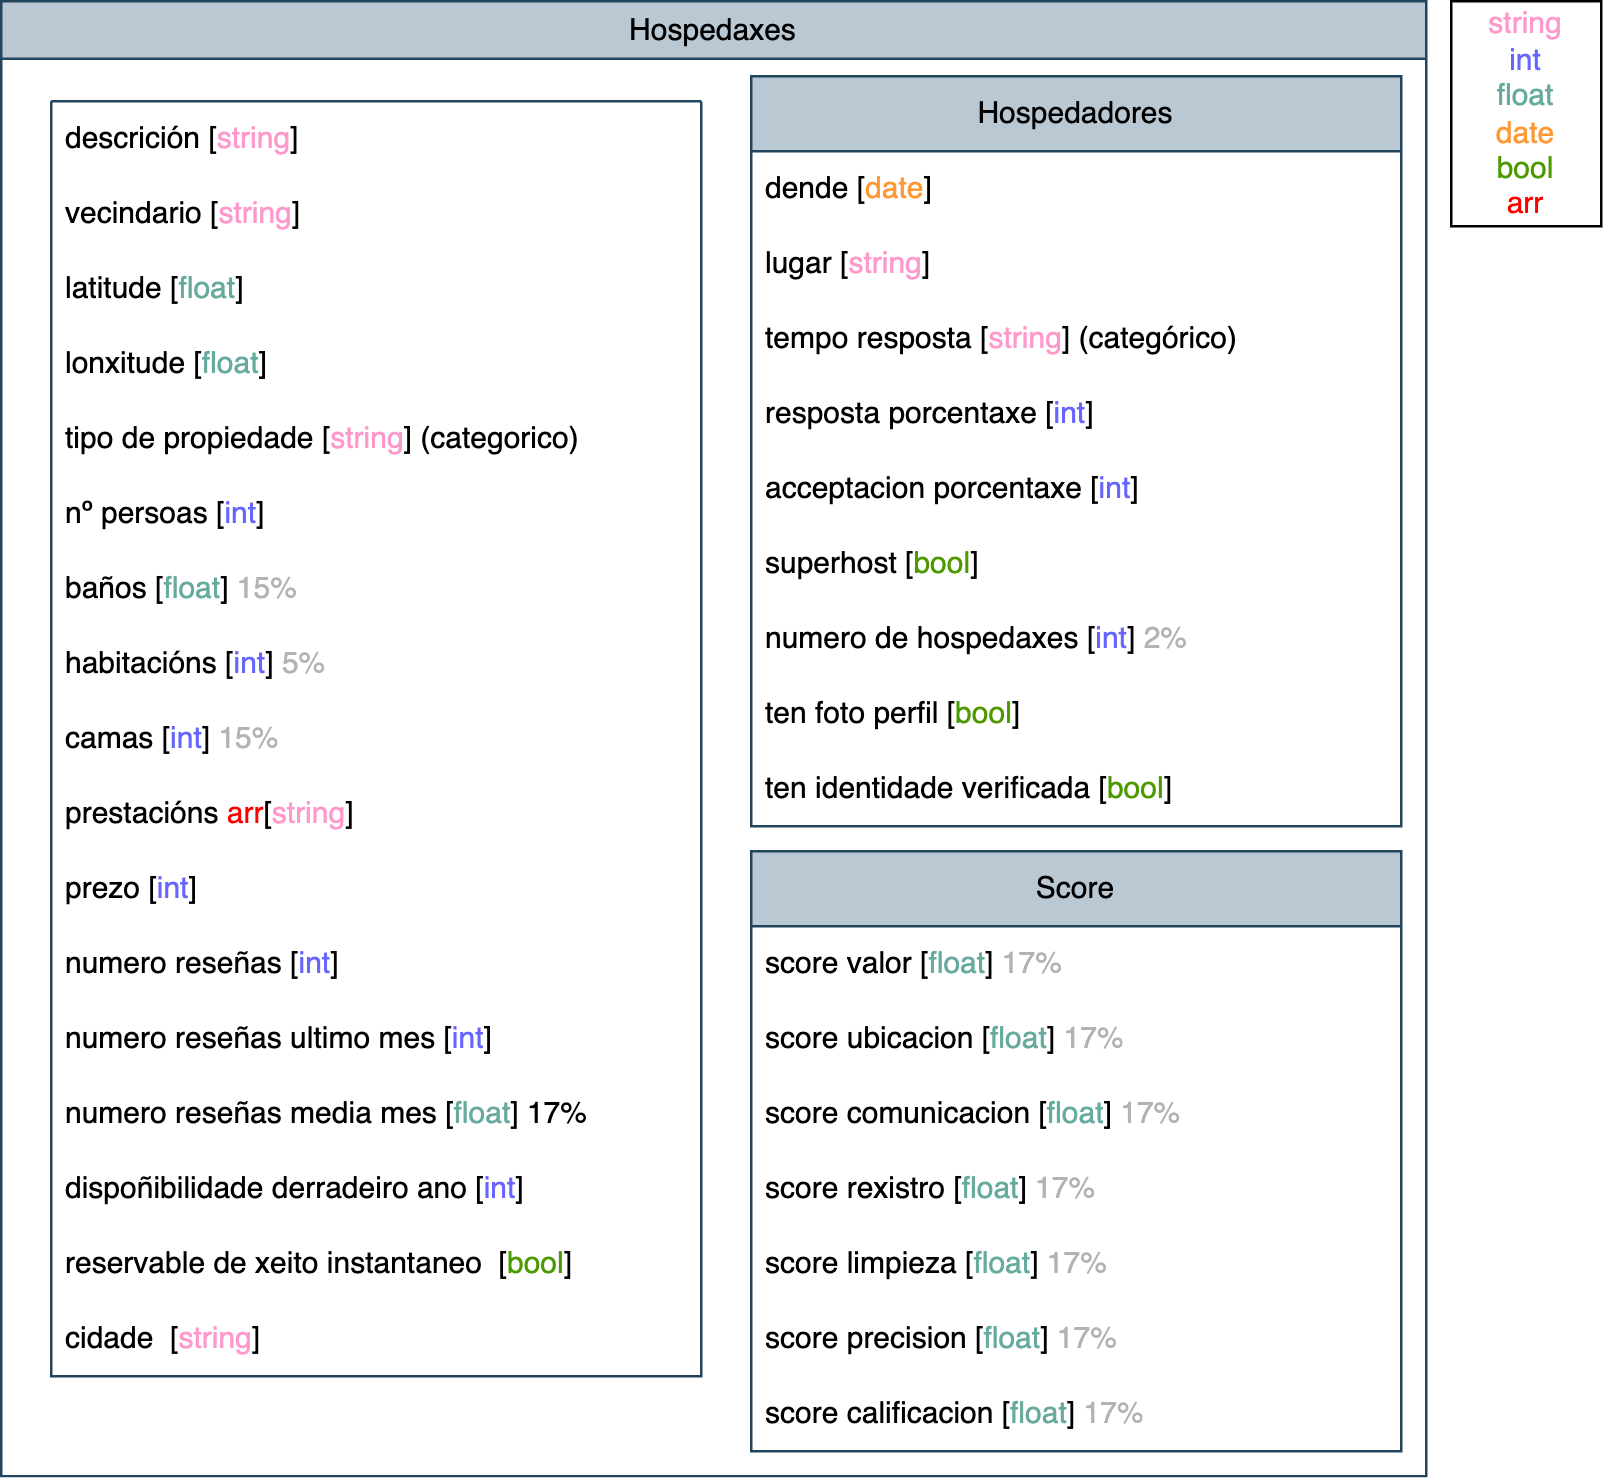

The diagram above was exported from draw.io. Its source (the exported page's mxGraphModel, read from the mxfile embedded in the PNG):
<mxGraphModel dx="1366" dy="2006" grid="1" gridSize="10" guides="1" tooltips="1" connect="1" arrows="1" fold="1" page="1" pageScale="1" pageWidth="827" pageHeight="1169" math="0" shadow="0">
  <root>
    <mxCell id="0" />
    <mxCell id="1" parent="0" />
    <mxCell id="R1JM91w18zkLh0Rtbp9H-34" value="&lt;font style=&quot;color: rgb(255, 153, 204);&quot;&gt;string&lt;/font&gt;&lt;div&gt;&lt;font style=&quot;color: rgb(102, 102, 255);&quot;&gt;int&lt;/font&gt;&lt;/div&gt;&lt;div&gt;&lt;font style=&quot;color: rgb(103, 171, 159);&quot;&gt;float&lt;/font&gt;&lt;/div&gt;&lt;div&gt;&lt;font style=&quot;color: rgb(255, 153, 51);&quot;&gt;date&lt;/font&gt;&lt;/div&gt;&lt;div&gt;&lt;font style=&quot;color: rgb(77, 153, 0);&quot;&gt;bool&lt;/font&gt;&lt;/div&gt;&lt;div&gt;&lt;font style=&quot;color: rgb(255, 0, 0);&quot;&gt;arr&lt;/font&gt;&lt;/div&gt;" style="rounded=0;whiteSpace=wrap;html=1;" vertex="1" parent="1">
      <mxGeometry x="1220" y="-150" width="60" height="90" as="geometry" />
    </mxCell>
    <mxCell id="R1JM91w18zkLh0Rtbp9H-9" value="&lt;span style=&quot;font-weight: normal;&quot;&gt;Hospedaxes&lt;/span&gt;" style="swimlane;whiteSpace=wrap;html=1;fillColor=#bac8d3;strokeColor=#23445d;" vertex="1" parent="1">
      <mxGeometry x="640" y="-150" width="570" height="590" as="geometry" />
    </mxCell>
    <mxCell id="R1JM91w18zkLh0Rtbp9H-17" value="" style="swimlane;fontStyle=0;childLayout=stackLayout;horizontal=1;startSize=0;horizontalStack=0;resizeParent=1;resizeParentMax=0;resizeLast=0;collapsible=1;marginBottom=0;whiteSpace=wrap;html=1;fillColor=#bac8d3;strokeColor=#23445d;" vertex="1" parent="R1JM91w18zkLh0Rtbp9H-9">
      <mxGeometry x="20" y="40" width="260" height="510" as="geometry" />
    </mxCell>
    <mxCell id="R1JM91w18zkLh0Rtbp9H-18" value="descrición [&lt;font style=&quot;color: rgb(255, 153, 204);&quot;&gt;string&lt;/font&gt;]" style="text;strokeColor=none;fillColor=none;align=left;verticalAlign=middle;spacingLeft=4;spacingRight=4;overflow=hidden;points=[[0,0.5],[1,0.5]];portConstraint=eastwest;rotatable=0;whiteSpace=wrap;html=1;" vertex="1" parent="R1JM91w18zkLh0Rtbp9H-17">
      <mxGeometry width="260" height="30" as="geometry" />
    </mxCell>
    <mxCell id="R1JM91w18zkLh0Rtbp9H-19" value="vecindario [&lt;font style=&quot;color: rgb(255, 153, 204);&quot;&gt;string&lt;/font&gt;]" style="text;strokeColor=none;fillColor=none;align=left;verticalAlign=middle;spacingLeft=4;spacingRight=4;overflow=hidden;points=[[0,0.5],[1,0.5]];portConstraint=eastwest;rotatable=0;whiteSpace=wrap;html=1;" vertex="1" parent="R1JM91w18zkLh0Rtbp9H-17">
      <mxGeometry y="30" width="260" height="30" as="geometry" />
    </mxCell>
    <mxCell id="R1JM91w18zkLh0Rtbp9H-20" value="latitude [&lt;font style=&quot;color: rgb(103, 171, 159);&quot;&gt;float&lt;/font&gt;]" style="text;strokeColor=none;fillColor=none;align=left;verticalAlign=middle;spacingLeft=4;spacingRight=4;overflow=hidden;points=[[0,0.5],[1,0.5]];portConstraint=eastwest;rotatable=0;whiteSpace=wrap;html=1;" vertex="1" parent="R1JM91w18zkLh0Rtbp9H-17">
      <mxGeometry y="60" width="260" height="30" as="geometry" />
    </mxCell>
    <mxCell id="R1JM91w18zkLh0Rtbp9H-21" value="lonxitude [&lt;font style=&quot;color: rgb(103, 171, 159);&quot;&gt;float&lt;/font&gt;]" style="text;strokeColor=none;fillColor=none;align=left;verticalAlign=middle;spacingLeft=4;spacingRight=4;overflow=hidden;points=[[0,0.5],[1,0.5]];portConstraint=eastwest;rotatable=0;whiteSpace=wrap;html=1;" vertex="1" parent="R1JM91w18zkLh0Rtbp9H-17">
      <mxGeometry y="90" width="260" height="30" as="geometry" />
    </mxCell>
    <mxCell id="R1JM91w18zkLh0Rtbp9H-22" value="tipo de propiedade [&lt;font style=&quot;color: rgb(255, 153, 204);&quot;&gt;string&lt;/font&gt;] (categorico)" style="text;strokeColor=none;fillColor=none;align=left;verticalAlign=middle;spacingLeft=4;spacingRight=4;overflow=hidden;points=[[0,0.5],[1,0.5]];portConstraint=eastwest;rotatable=0;whiteSpace=wrap;html=1;" vertex="1" parent="R1JM91w18zkLh0Rtbp9H-17">
      <mxGeometry y="120" width="260" height="30" as="geometry" />
    </mxCell>
    <mxCell id="R1JM91w18zkLh0Rtbp9H-23" value="nº persoas [&lt;font style=&quot;color: rgb(102, 102, 255);&quot;&gt;int&lt;/font&gt;]" style="text;strokeColor=none;fillColor=none;align=left;verticalAlign=middle;spacingLeft=4;spacingRight=4;overflow=hidden;points=[[0,0.5],[1,0.5]];portConstraint=eastwest;rotatable=0;whiteSpace=wrap;html=1;" vertex="1" parent="R1JM91w18zkLh0Rtbp9H-17">
      <mxGeometry y="150" width="260" height="30" as="geometry" />
    </mxCell>
    <mxCell id="R1JM91w18zkLh0Rtbp9H-24" value="baños [&lt;font style=&quot;color: rgb(103, 171, 159);&quot;&gt;float&lt;/font&gt;] &lt;font style=&quot;color: light-dark(rgb(179, 179, 179), rgb(255, 255, 255));&quot;&gt;15%&lt;/font&gt;" style="text;strokeColor=none;fillColor=none;align=left;verticalAlign=middle;spacingLeft=4;spacingRight=4;overflow=hidden;points=[[0,0.5],[1,0.5]];portConstraint=eastwest;rotatable=0;whiteSpace=wrap;html=1;" vertex="1" parent="R1JM91w18zkLh0Rtbp9H-17">
      <mxGeometry y="180" width="260" height="30" as="geometry" />
    </mxCell>
    <mxCell id="R1JM91w18zkLh0Rtbp9H-26" value="habitacións [&lt;font style=&quot;color: rgb(102, 102, 255);&quot;&gt;int&lt;/font&gt;] &lt;font style=&quot;color: light-dark(rgb(179, 179, 179), rgb(255, 255, 255));&quot;&gt;5%&lt;/font&gt;" style="text;strokeColor=none;fillColor=none;align=left;verticalAlign=middle;spacingLeft=4;spacingRight=4;overflow=hidden;points=[[0,0.5],[1,0.5]];portConstraint=eastwest;rotatable=0;whiteSpace=wrap;html=1;" vertex="1" parent="R1JM91w18zkLh0Rtbp9H-17">
      <mxGeometry y="210" width="260" height="30" as="geometry" />
    </mxCell>
    <mxCell id="R1JM91w18zkLh0Rtbp9H-27" value="camas [&lt;font style=&quot;color: rgb(102, 102, 255);&quot;&gt;int&lt;/font&gt;] &lt;font style=&quot;color: light-dark(rgb(179, 179, 179), rgb(255, 255, 255));&quot;&gt;15%&lt;/font&gt;" style="text;strokeColor=none;fillColor=none;align=left;verticalAlign=middle;spacingLeft=4;spacingRight=4;overflow=hidden;points=[[0,0.5],[1,0.5]];portConstraint=eastwest;rotatable=0;whiteSpace=wrap;html=1;" vertex="1" parent="R1JM91w18zkLh0Rtbp9H-17">
      <mxGeometry y="240" width="260" height="30" as="geometry" />
    </mxCell>
    <mxCell id="R1JM91w18zkLh0Rtbp9H-28" value="prestacións &lt;font style=&quot;color: rgb(255, 0, 0);&quot;&gt;arr&lt;/font&gt;[&lt;font style=&quot;color: rgb(255, 153, 204);&quot;&gt;string&lt;/font&gt;]" style="text;strokeColor=none;fillColor=none;align=left;verticalAlign=middle;spacingLeft=4;spacingRight=4;overflow=hidden;points=[[0,0.5],[1,0.5]];portConstraint=eastwest;rotatable=0;whiteSpace=wrap;html=1;" vertex="1" parent="R1JM91w18zkLh0Rtbp9H-17">
      <mxGeometry y="270" width="260" height="30" as="geometry" />
    </mxCell>
    <mxCell id="R1JM91w18zkLh0Rtbp9H-29" value="prezo [&lt;font style=&quot;color: rgb(102, 102, 255);&quot;&gt;int&lt;/font&gt;]" style="text;strokeColor=none;fillColor=none;align=left;verticalAlign=middle;spacingLeft=4;spacingRight=4;overflow=hidden;points=[[0,0.5],[1,0.5]];portConstraint=eastwest;rotatable=0;whiteSpace=wrap;html=1;" vertex="1" parent="R1JM91w18zkLh0Rtbp9H-17">
      <mxGeometry y="300" width="260" height="30" as="geometry" />
    </mxCell>
    <mxCell id="R1JM91w18zkLh0Rtbp9H-30" value="numero reseñas [&lt;font style=&quot;color: rgb(102, 102, 255);&quot;&gt;int&lt;/font&gt;]" style="text;strokeColor=none;fillColor=none;align=left;verticalAlign=middle;spacingLeft=4;spacingRight=4;overflow=hidden;points=[[0,0.5],[1,0.5]];portConstraint=eastwest;rotatable=0;whiteSpace=wrap;html=1;" vertex="1" parent="R1JM91w18zkLh0Rtbp9H-17">
      <mxGeometry y="330" width="260" height="30" as="geometry" />
    </mxCell>
    <mxCell id="R1JM91w18zkLh0Rtbp9H-77" value="numero reseñas ultimo mes [&lt;font style=&quot;color: rgb(102, 102, 255);&quot;&gt;int&lt;/font&gt;]" style="text;strokeColor=none;fillColor=none;align=left;verticalAlign=middle;spacingLeft=4;spacingRight=4;overflow=hidden;points=[[0,0.5],[1,0.5]];portConstraint=eastwest;rotatable=0;whiteSpace=wrap;html=1;" vertex="1" parent="R1JM91w18zkLh0Rtbp9H-17">
      <mxGeometry y="360" width="260" height="30" as="geometry" />
    </mxCell>
    <mxCell id="R1JM91w18zkLh0Rtbp9H-33" value="numero reseñas media mes [&lt;font style=&quot;color: rgb(103, 171, 159);&quot;&gt;float&lt;/font&gt;] 17%" style="text;strokeColor=none;fillColor=none;align=left;verticalAlign=middle;spacingLeft=4;spacingRight=4;overflow=hidden;points=[[0,0.5],[1,0.5]];portConstraint=eastwest;rotatable=0;whiteSpace=wrap;html=1;" vertex="1" parent="R1JM91w18zkLh0Rtbp9H-17">
      <mxGeometry y="390" width="260" height="30" as="geometry" />
    </mxCell>
    <mxCell id="R1JM91w18zkLh0Rtbp9H-32" value="dispoñibilidade derradeiro ano [&lt;font style=&quot;color: rgb(102, 102, 255);&quot;&gt;int&lt;/font&gt;]" style="text;strokeColor=none;fillColor=none;align=left;verticalAlign=middle;spacingLeft=4;spacingRight=4;overflow=hidden;points=[[0,0.5],[1,0.5]];portConstraint=eastwest;rotatable=0;whiteSpace=wrap;html=1;" vertex="1" parent="R1JM91w18zkLh0Rtbp9H-17">
      <mxGeometry y="420" width="260" height="30" as="geometry" />
    </mxCell>
    <mxCell id="R1JM91w18zkLh0Rtbp9H-44" value="reservable de xeito instantaneo&amp;nbsp; [&lt;font style=&quot;color: rgb(77, 153, 0);&quot;&gt;bool&lt;/font&gt;]" style="text;strokeColor=none;fillColor=none;align=left;verticalAlign=middle;spacingLeft=4;spacingRight=4;overflow=hidden;points=[[0,0.5],[1,0.5]];portConstraint=eastwest;rotatable=0;whiteSpace=wrap;html=1;" vertex="1" parent="R1JM91w18zkLh0Rtbp9H-17">
      <mxGeometry y="450" width="260" height="30" as="geometry" />
    </mxCell>
    <mxCell id="R1JM91w18zkLh0Rtbp9H-25" value="cidade&amp;nbsp; [&lt;font style=&quot;color: rgb(255, 153, 204);&quot;&gt;string&lt;/font&gt;]" style="text;strokeColor=none;fillColor=none;align=left;verticalAlign=middle;spacingLeft=4;spacingRight=4;overflow=hidden;points=[[0,0.5],[1,0.5]];portConstraint=eastwest;rotatable=0;whiteSpace=wrap;html=1;" vertex="1" parent="R1JM91w18zkLh0Rtbp9H-17">
      <mxGeometry y="480" width="260" height="30" as="geometry" />
    </mxCell>
    <mxCell id="R1JM91w18zkLh0Rtbp9H-5" value="Hospedadores" style="swimlane;fontStyle=0;childLayout=stackLayout;horizontal=1;startSize=30;horizontalStack=0;resizeParent=1;resizeParentMax=0;resizeLast=0;collapsible=1;marginBottom=0;whiteSpace=wrap;html=1;fillColor=#bac8d3;strokeColor=#23445d;" vertex="1" parent="R1JM91w18zkLh0Rtbp9H-9">
      <mxGeometry x="300" y="30" width="260" height="300" as="geometry" />
    </mxCell>
    <mxCell id="R1JM91w18zkLh0Rtbp9H-6" value="dende [&lt;font style=&quot;color: rgb(255, 153, 51);&quot;&gt;date&lt;/font&gt;]" style="text;strokeColor=none;fillColor=none;align=left;verticalAlign=middle;spacingLeft=4;spacingRight=4;overflow=hidden;points=[[0,0.5],[1,0.5]];portConstraint=eastwest;rotatable=0;whiteSpace=wrap;html=1;" vertex="1" parent="R1JM91w18zkLh0Rtbp9H-5">
      <mxGeometry y="30" width="260" height="30" as="geometry" />
    </mxCell>
    <mxCell id="R1JM91w18zkLh0Rtbp9H-11" value="lugar [&lt;font style=&quot;color: rgb(255, 153, 204);&quot;&gt;string&lt;/font&gt;]" style="text;strokeColor=none;fillColor=none;align=left;verticalAlign=middle;spacingLeft=4;spacingRight=4;overflow=hidden;points=[[0,0.5],[1,0.5]];portConstraint=eastwest;rotatable=0;whiteSpace=wrap;html=1;" vertex="1" parent="R1JM91w18zkLh0Rtbp9H-5">
      <mxGeometry y="60" width="260" height="30" as="geometry" />
    </mxCell>
    <mxCell id="R1JM91w18zkLh0Rtbp9H-12" value="tempo resposta [&lt;font style=&quot;color: rgb(255, 153, 204);&quot;&gt;string&lt;/font&gt;] (categórico)" style="text;strokeColor=none;fillColor=none;align=left;verticalAlign=middle;spacingLeft=4;spacingRight=4;overflow=hidden;points=[[0,0.5],[1,0.5]];portConstraint=eastwest;rotatable=0;whiteSpace=wrap;html=1;" vertex="1" parent="R1JM91w18zkLh0Rtbp9H-5">
      <mxGeometry y="90" width="260" height="30" as="geometry" />
    </mxCell>
    <mxCell id="R1JM91w18zkLh0Rtbp9H-13" value="resposta porcentaxe [&lt;font style=&quot;color: rgb(102, 102, 255);&quot;&gt;int&lt;/font&gt;]&amp;nbsp;" style="text;strokeColor=none;fillColor=none;align=left;verticalAlign=middle;spacingLeft=4;spacingRight=4;overflow=hidden;points=[[0,0.5],[1,0.5]];portConstraint=eastwest;rotatable=0;whiteSpace=wrap;html=1;" vertex="1" parent="R1JM91w18zkLh0Rtbp9H-5">
      <mxGeometry y="120" width="260" height="30" as="geometry" />
    </mxCell>
    <mxCell id="R1JM91w18zkLh0Rtbp9H-46" value="acceptacion porcentaxe [&lt;font style=&quot;color: rgb(102, 102, 255);&quot;&gt;int&lt;/font&gt;]&amp;nbsp;" style="text;strokeColor=none;fillColor=none;align=left;verticalAlign=middle;spacingLeft=4;spacingRight=4;overflow=hidden;points=[[0,0.5],[1,0.5]];portConstraint=eastwest;rotatable=0;whiteSpace=wrap;html=1;" vertex="1" parent="R1JM91w18zkLh0Rtbp9H-5">
      <mxGeometry y="150" width="260" height="30" as="geometry" />
    </mxCell>
    <mxCell id="R1JM91w18zkLh0Rtbp9H-14" value="superhost [&lt;font style=&quot;color: rgb(77, 153, 0);&quot;&gt;bool&lt;/font&gt;]" style="text;strokeColor=none;fillColor=none;align=left;verticalAlign=middle;spacingLeft=4;spacingRight=4;overflow=hidden;points=[[0,0.5],[1,0.5]];portConstraint=eastwest;rotatable=0;whiteSpace=wrap;html=1;" vertex="1" parent="R1JM91w18zkLh0Rtbp9H-5">
      <mxGeometry y="180" width="260" height="30" as="geometry" />
    </mxCell>
    <mxCell id="R1JM91w18zkLh0Rtbp9H-15" value="&lt;div style=&quot;text-align: right;&quot;&gt;&lt;span style=&quot;background-color: transparent; color: light-dark(rgb(0, 0, 0), rgb(255, 255, 255));&quot;&gt;numero de hospedaxes [&lt;/span&gt;&lt;font style=&quot;background-color: transparent; color: rgb(102, 102, 255);&quot;&gt;int&lt;/font&gt;&lt;span style=&quot;background-color: transparent; color: light-dark(rgb(0, 0, 0), rgb(255, 255, 255));&quot;&gt;] &lt;/span&gt;&lt;span style=&quot;background-color: transparent;&quot;&gt;&lt;font style=&quot;color: light-dark(rgb(179, 179, 179), rgb(255, 255, 255));&quot;&gt;2%&lt;/font&gt;&lt;/span&gt;&lt;/div&gt;" style="text;strokeColor=none;fillColor=none;align=left;verticalAlign=middle;spacingLeft=4;spacingRight=4;overflow=hidden;points=[[0,0.5],[1,0.5]];portConstraint=eastwest;rotatable=0;whiteSpace=wrap;html=1;" vertex="1" parent="R1JM91w18zkLh0Rtbp9H-5">
      <mxGeometry y="210" width="260" height="30" as="geometry" />
    </mxCell>
    <mxCell id="R1JM91w18zkLh0Rtbp9H-16" value="ten foto perfil [&lt;font style=&quot;color: rgb(77, 153, 0);&quot;&gt;bool&lt;/font&gt;]" style="text;strokeColor=none;fillColor=none;align=left;verticalAlign=middle;spacingLeft=4;spacingRight=4;overflow=hidden;points=[[0,0.5],[1,0.5]];portConstraint=eastwest;rotatable=0;whiteSpace=wrap;html=1;" vertex="1" parent="R1JM91w18zkLh0Rtbp9H-5">
      <mxGeometry y="240" width="260" height="30" as="geometry" />
    </mxCell>
    <mxCell id="R1JM91w18zkLh0Rtbp9H-7" value="ten identidade verificada [&lt;font style=&quot;color: rgb(77, 153, 0);&quot;&gt;bool&lt;/font&gt;]" style="text;strokeColor=none;fillColor=none;align=left;verticalAlign=middle;spacingLeft=4;spacingRight=4;overflow=hidden;points=[[0,0.5],[1,0.5]];portConstraint=eastwest;rotatable=0;whiteSpace=wrap;html=1;" vertex="1" parent="R1JM91w18zkLh0Rtbp9H-5">
      <mxGeometry y="270" width="260" height="30" as="geometry" />
    </mxCell>
    <mxCell id="R1JM91w18zkLh0Rtbp9H-53" value="Score" style="swimlane;fontStyle=0;childLayout=stackLayout;horizontal=1;startSize=30;horizontalStack=0;resizeParent=1;resizeParentMax=0;resizeLast=0;collapsible=1;marginBottom=0;whiteSpace=wrap;html=1;fillColor=#bac8d3;strokeColor=#23445d;" vertex="1" parent="R1JM91w18zkLh0Rtbp9H-9">
      <mxGeometry x="300" y="340" width="260" height="240" as="geometry" />
    </mxCell>
    <mxCell id="R1JM91w18zkLh0Rtbp9H-76" value="score valor [&lt;font style=&quot;color: rgb(103, 171, 159);&quot;&gt;float&lt;/font&gt;] &lt;font style=&quot;color: light-dark(rgb(179, 179, 179), rgb(255, 255, 255));&quot;&gt;17%&lt;/font&gt;" style="text;strokeColor=none;fillColor=none;align=left;verticalAlign=middle;spacingLeft=4;spacingRight=4;overflow=hidden;points=[[0,0.5],[1,0.5]];portConstraint=eastwest;rotatable=0;whiteSpace=wrap;html=1;" vertex="1" parent="R1JM91w18zkLh0Rtbp9H-53">
      <mxGeometry y="30" width="260" height="30" as="geometry" />
    </mxCell>
    <mxCell id="R1JM91w18zkLh0Rtbp9H-75" value="score ubicacion [&lt;font style=&quot;color: rgb(103, 171, 159);&quot;&gt;float&lt;/font&gt;] &lt;font style=&quot;color: light-dark(rgb(179, 179, 179), rgb(255, 255, 255));&quot;&gt;17%&lt;/font&gt;" style="text;strokeColor=none;fillColor=none;align=left;verticalAlign=middle;spacingLeft=4;spacingRight=4;overflow=hidden;points=[[0,0.5],[1,0.5]];portConstraint=eastwest;rotatable=0;whiteSpace=wrap;html=1;" vertex="1" parent="R1JM91w18zkLh0Rtbp9H-53">
      <mxGeometry y="60" width="260" height="30" as="geometry" />
    </mxCell>
    <mxCell id="R1JM91w18zkLh0Rtbp9H-74" value="score comunicacion [&lt;font style=&quot;color: rgb(103, 171, 159);&quot;&gt;float&lt;/font&gt;] &lt;font style=&quot;color: light-dark(rgb(179, 179, 179), rgb(255, 255, 255));&quot;&gt;17%&lt;/font&gt;" style="text;strokeColor=none;fillColor=none;align=left;verticalAlign=middle;spacingLeft=4;spacingRight=4;overflow=hidden;points=[[0,0.5],[1,0.5]];portConstraint=eastwest;rotatable=0;whiteSpace=wrap;html=1;" vertex="1" parent="R1JM91w18zkLh0Rtbp9H-53">
      <mxGeometry y="90" width="260" height="30" as="geometry" />
    </mxCell>
    <mxCell id="R1JM91w18zkLh0Rtbp9H-73" value="score rexistro [&lt;font style=&quot;color: rgb(103, 171, 159);&quot;&gt;float&lt;/font&gt;] &lt;font style=&quot;color: light-dark(rgb(179, 179, 179), rgb(255, 255, 255));&quot;&gt;17%&lt;/font&gt;" style="text;strokeColor=none;fillColor=none;align=left;verticalAlign=middle;spacingLeft=4;spacingRight=4;overflow=hidden;points=[[0,0.5],[1,0.5]];portConstraint=eastwest;rotatable=0;whiteSpace=wrap;html=1;" vertex="1" parent="R1JM91w18zkLh0Rtbp9H-53">
      <mxGeometry y="120" width="260" height="30" as="geometry" />
    </mxCell>
    <mxCell id="R1JM91w18zkLh0Rtbp9H-72" value="score limpieza [&lt;font style=&quot;color: rgb(103, 171, 159);&quot;&gt;float&lt;/font&gt;] &lt;font style=&quot;color: light-dark(rgb(179, 179, 179), rgb(255, 255, 255));&quot;&gt;17%&lt;/font&gt;" style="text;strokeColor=none;fillColor=none;align=left;verticalAlign=middle;spacingLeft=4;spacingRight=4;overflow=hidden;points=[[0,0.5],[1,0.5]];portConstraint=eastwest;rotatable=0;whiteSpace=wrap;html=1;" vertex="1" parent="R1JM91w18zkLh0Rtbp9H-53">
      <mxGeometry y="150" width="260" height="30" as="geometry" />
    </mxCell>
    <mxCell id="R1JM91w18zkLh0Rtbp9H-71" value="score precision [&lt;font style=&quot;color: rgb(103, 171, 159);&quot;&gt;float&lt;/font&gt;] &lt;font style=&quot;color: light-dark(rgb(179, 179, 179), rgb(255, 255, 255));&quot;&gt;17%&lt;/font&gt;" style="text;strokeColor=none;fillColor=none;align=left;verticalAlign=middle;spacingLeft=4;spacingRight=4;overflow=hidden;points=[[0,0.5],[1,0.5]];portConstraint=eastwest;rotatable=0;whiteSpace=wrap;html=1;" vertex="1" parent="R1JM91w18zkLh0Rtbp9H-53">
      <mxGeometry y="180" width="260" height="30" as="geometry" />
    </mxCell>
    <mxCell id="R1JM91w18zkLh0Rtbp9H-70" value="score calificacion [&lt;font style=&quot;color: rgb(103, 171, 159);&quot;&gt;float&lt;/font&gt;] &lt;font style=&quot;color: light-dark(rgb(179, 179, 179), rgb(255, 255, 255));&quot;&gt;17%&lt;/font&gt;" style="text;strokeColor=none;fillColor=none;align=left;verticalAlign=middle;spacingLeft=4;spacingRight=4;overflow=hidden;points=[[0,0.5],[1,0.5]];portConstraint=eastwest;rotatable=0;whiteSpace=wrap;html=1;" vertex="1" parent="R1JM91w18zkLh0Rtbp9H-53">
      <mxGeometry y="210" width="260" height="30" as="geometry" />
    </mxCell>
  </root>
</mxGraphModel>